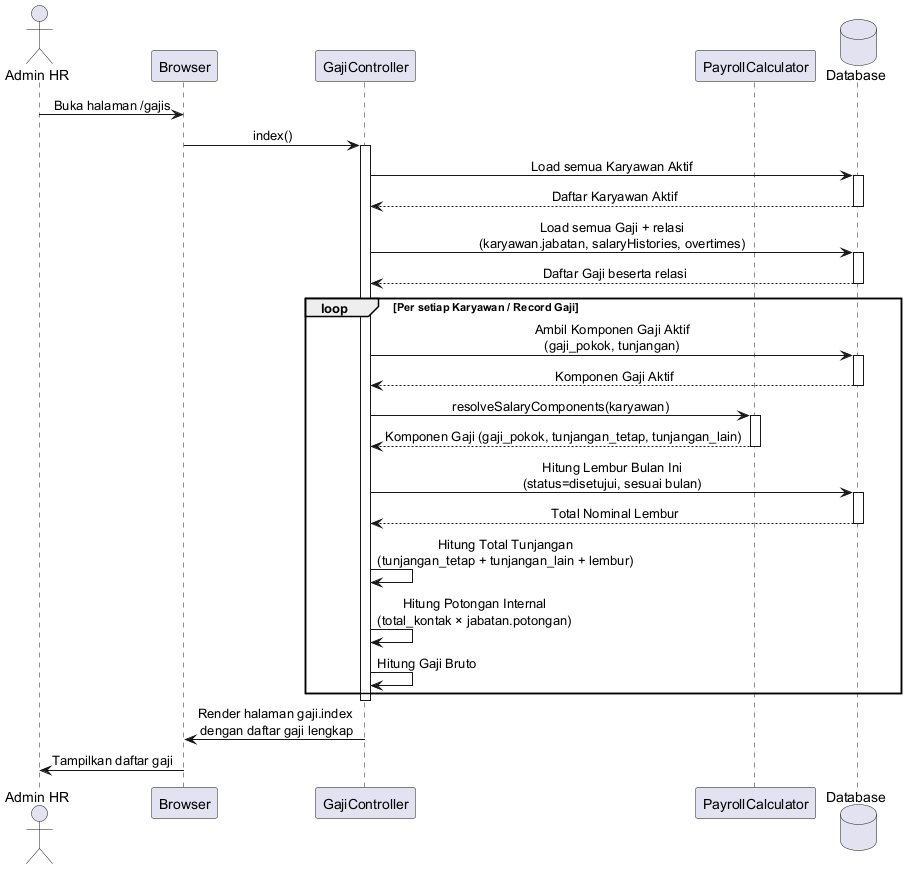

The diagram above was rendered by PlantUML. Its source (embedded in the PNG):
@startuml
skinparam sequenceMessageAlign center
skinparam backgroundColor #FFFFFF

actor "Admin HR" as Admin
participant Browser
participant "GajiController" as Gaji
participant "PayrollCalculator" as Payroll
database Database

Admin -> Browser: Buka halaman /gajis
Browser -> Gaji: index()

activate Gaji
Gaji -> Database: Load semua Karyawan Aktif
activate Database
Database --> Gaji: Daftar Karyawan Aktif
deactivate Database

Gaji -> Database: Load semua Gaji + relasi\n(karyawan.jabatan, salaryHistories, overtimes)
activate Database
Database --> Gaji: Daftar Gaji beserta relasi
deactivate Database

loop Per setiap Karyawan / Record Gaji
    Gaji -> Database: Ambil Komponen Gaji Aktif\n(gaji_pokok, tunjangan)
    activate Database
    Database --> Gaji: Komponen Gaji Aktif
    deactivate Database

    Gaji -> Payroll: resolveSalaryComponents(karyawan)
    activate Payroll
    Payroll --> Gaji: Komponen Gaji (gaji_pokok, tunjangan_tetap, tunjangan_lain)
    deactivate Payroll

    Gaji -> Database: Hitung Lembur Bulan Ini\n(status=disetujui, sesuai bulan)
    activate Database
    Database --> Gaji: Total Nominal Lembur
    deactivate Database

    Gaji -> Gaji: Hitung Total Tunjangan\n(tunjangan_tetap + tunjangan_lain + lembur)
    Gaji -> Gaji: Hitung Potongan Internal\n(total_kontak × jabatan.potongan)
    Gaji -> Gaji: Hitung Gaji Bruto
end

deactivate Gaji

Gaji -> Browser: Render halaman gaji.index\n dengan daftar gaji lengkap
Browser -> Admin: Tampilkan daftar gaji
@enduml